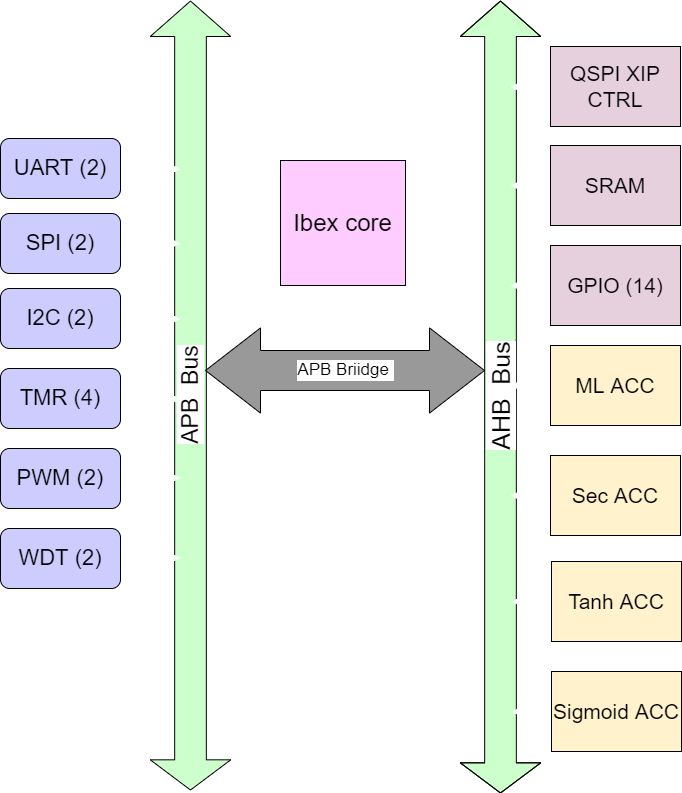

The diagram above was exported from draw.io. Its source (the exported page's mxGraphModel, read from the mxfile embedded in the PNG):
<mxGraphModel dx="868" dy="384" grid="1" gridSize="10" guides="1" tooltips="1" connect="1" arrows="1" fold="1" page="1" pageScale="1" pageWidth="850" pageHeight="1100" math="0" shadow="0">
  <root>
    <mxCell id="0" />
    <mxCell id="1" parent="0" />
    <mxCell id="u7eSxdXgSdVJ_BBEgitg-1" value="APB&amp;nbsp; Bus" style="shape=flexArrow;endArrow=classic;startArrow=classic;html=1;rounded=0;width=31.666666666666668;startSize=9.725;startWidth=47.77777777777778;endWidth=47.77777777777778;endSize=11.500000000000002;fontColor=#000000;horizontal=0;fontSize=23;fillColor=#CCFFCC;" parent="1" edge="1">
      <mxGeometry width="100" height="100" relative="1" as="geometry">
        <mxPoint x="230" y="830" as="sourcePoint" />
        <mxPoint x="230" y="40" as="targetPoint" />
      </mxGeometry>
    </mxCell>
    <mxCell id="u7eSxdXgSdVJ_BBEgitg-2" value="AHB&amp;nbsp; Bus" style="shape=flexArrow;endArrow=classic;startArrow=classic;html=1;rounded=0;width=31.666666666666668;startSize=9.725;startWidth=47.77777777777778;endWidth=47.77777777777778;endSize=11.500000000000002;horizontal=0;fontSize=25;fillColor=#CCFFCC;" parent="1" edge="1">
      <mxGeometry width="100" height="100" relative="1" as="geometry">
        <mxPoint x="540" y="833" as="sourcePoint" />
        <mxPoint x="540" y="40" as="targetPoint" />
        <Array as="points">
          <mxPoint x="540" y="380" />
        </Array>
      </mxGeometry>
    </mxCell>
    <mxCell id="u7eSxdXgSdVJ_BBEgitg-25" style="edgeStyle=orthogonalEdgeStyle;rounded=0;orthogonalLoop=1;jettySize=auto;html=1;exitX=1;exitY=0.5;exitDx=0;exitDy=0;fontSize=23;fontColor=#000000;startArrow=classic;startFill=1;strokeColor=#FFFFFF;" parent="1" source="u7eSxdXgSdVJ_BBEgitg-3" edge="1">
      <mxGeometry relative="1" as="geometry">
        <mxPoint x="520" y="263" as="targetPoint" />
      </mxGeometry>
    </mxCell>
    <mxCell id="u7eSxdXgSdVJ_BBEgitg-3" value="Ibex core" style="whiteSpace=wrap;html=1;aspect=fixed;fillColor=#FFCCFF;fontSize=24;" parent="1" vertex="1">
      <mxGeometry x="320" y="200" width="125" height="125" as="geometry" />
    </mxCell>
    <mxCell id="u7eSxdXgSdVJ_BBEgitg-36" style="edgeStyle=orthogonalEdgeStyle;rounded=0;orthogonalLoop=1;jettySize=auto;html=1;exitX=1;exitY=0.5;exitDx=0;exitDy=0;fontSize=23;fontColor=#000000;startArrow=classic;startFill=1;strokeColor=#FFFFFF;" parent="1" source="u7eSxdXgSdVJ_BBEgitg-5" edge="1">
      <mxGeometry relative="1" as="geometry">
        <mxPoint x="220" y="208.71428571428578" as="targetPoint" />
      </mxGeometry>
    </mxCell>
    <mxCell id="u7eSxdXgSdVJ_BBEgitg-5" value="UART (2)" style="rounded=1;whiteSpace=wrap;html=1;fillColor=#CCCCFF;fontSize=22;" parent="1" vertex="1">
      <mxGeometry x="40" y="178" width="120" height="60" as="geometry" />
    </mxCell>
    <mxCell id="u7eSxdXgSdVJ_BBEgitg-37" style="edgeStyle=orthogonalEdgeStyle;rounded=0;orthogonalLoop=1;jettySize=auto;html=1;exitX=1;exitY=0.5;exitDx=0;exitDy=0;fontSize=23;fontColor=#000000;startArrow=classic;startFill=1;strokeColor=#FFFFFF;" parent="1" source="u7eSxdXgSdVJ_BBEgitg-6" edge="1">
      <mxGeometry relative="1" as="geometry">
        <mxPoint x="220" y="283" as="targetPoint" />
      </mxGeometry>
    </mxCell>
    <mxCell id="u7eSxdXgSdVJ_BBEgitg-6" value="SPI (2)" style="rounded=1;whiteSpace=wrap;html=1;fillColor=#CCCCFF;fontSize=22;" parent="1" vertex="1">
      <mxGeometry x="40" y="253" width="120" height="60" as="geometry" />
    </mxCell>
    <mxCell id="u7eSxdXgSdVJ_BBEgitg-38" style="edgeStyle=orthogonalEdgeStyle;rounded=0;orthogonalLoop=1;jettySize=auto;html=1;exitX=1;exitY=0.5;exitDx=0;exitDy=0;fontSize=23;fontColor=#000000;startArrow=classic;startFill=1;strokeColor=#FFFFFF;" parent="1" source="u7eSxdXgSdVJ_BBEgitg-7" edge="1">
      <mxGeometry relative="1" as="geometry">
        <mxPoint x="220" y="358.7142857142858" as="targetPoint" />
      </mxGeometry>
    </mxCell>
    <mxCell id="u7eSxdXgSdVJ_BBEgitg-7" value="I2C (2)" style="rounded=1;whiteSpace=wrap;html=1;fillColor=#CCCCFF;fontSize=22;" parent="1" vertex="1">
      <mxGeometry x="40" y="328" width="120" height="60" as="geometry" />
    </mxCell>
    <mxCell id="u7eSxdXgSdVJ_BBEgitg-39" style="edgeStyle=orthogonalEdgeStyle;rounded=0;orthogonalLoop=1;jettySize=auto;html=1;exitX=1;exitY=0.5;exitDx=0;exitDy=0;fontSize=23;fontColor=#000000;startArrow=classic;startFill=1;strokeColor=#FFFFFF;" parent="1" source="u7eSxdXgSdVJ_BBEgitg-8" edge="1">
      <mxGeometry relative="1" as="geometry">
        <mxPoint x="220" y="438.7142857142858" as="targetPoint" />
      </mxGeometry>
    </mxCell>
    <mxCell id="u7eSxdXgSdVJ_BBEgitg-8" value="TMR (4)" style="rounded=1;whiteSpace=wrap;html=1;fillColor=#CCCCFF;fontSize=22;" parent="1" vertex="1">
      <mxGeometry x="40" y="408" width="120" height="60" as="geometry" />
    </mxCell>
    <mxCell id="u7eSxdXgSdVJ_BBEgitg-40" style="edgeStyle=orthogonalEdgeStyle;rounded=0;orthogonalLoop=1;jettySize=auto;html=1;exitX=1;exitY=0.5;exitDx=0;exitDy=0;fontSize=23;fontColor=#000000;startArrow=classic;startFill=1;strokeColor=#FFFFFF;" parent="1" source="u7eSxdXgSdVJ_BBEgitg-9" edge="1">
      <mxGeometry relative="1" as="geometry">
        <mxPoint x="220" y="517.2857142857144" as="targetPoint" />
      </mxGeometry>
    </mxCell>
    <mxCell id="u7eSxdXgSdVJ_BBEgitg-9" value="PWM (2)" style="rounded=1;whiteSpace=wrap;html=1;fillColor=#CCCCFF;fontSize=22;" parent="1" vertex="1">
      <mxGeometry x="40" y="488" width="120" height="60" as="geometry" />
    </mxCell>
    <mxCell id="u7eSxdXgSdVJ_BBEgitg-41" style="edgeStyle=orthogonalEdgeStyle;rounded=0;orthogonalLoop=1;jettySize=auto;html=1;exitX=1;exitY=0.5;exitDx=0;exitDy=0;fontSize=23;fontColor=#000000;startArrow=classic;startFill=1;strokeColor=#FFFFFF;" parent="1" source="u7eSxdXgSdVJ_BBEgitg-10" edge="1">
      <mxGeometry relative="1" as="geometry">
        <mxPoint x="220" y="597.2857142857144" as="targetPoint" />
      </mxGeometry>
    </mxCell>
    <mxCell id="u7eSxdXgSdVJ_BBEgitg-10" value="WDT (2)" style="rounded=1;whiteSpace=wrap;html=1;fillColor=#CCCCFF;fontSize=22;" parent="1" vertex="1">
      <mxGeometry x="40" y="568" width="120" height="60" as="geometry" />
    </mxCell>
    <mxCell id="u7eSxdXgSdVJ_BBEgitg-12" value="APB Briidge&amp;nbsp;" style="shape=flexArrow;endArrow=classic;startArrow=classic;html=1;rounded=0;width=40;endSize=18.000000000000004;startWidth=44.207119741100335;startSize=18.000000000000004;endWidth=44.207119741100335;fontSize=17;fillColor=#999999;" parent="1" edge="1">
      <mxGeometry width="100" height="100" relative="1" as="geometry">
        <mxPoint x="244.5" y="410" as="sourcePoint" />
        <mxPoint x="524.5" y="410" as="targetPoint" />
      </mxGeometry>
    </mxCell>
    <mxCell id="u7eSxdXgSdVJ_BBEgitg-27" style="edgeStyle=orthogonalEdgeStyle;rounded=0;orthogonalLoop=1;jettySize=auto;html=1;exitX=0;exitY=0.5;exitDx=0;exitDy=0;fontSize=23;fontColor=#000000;startArrow=classic;startFill=1;strokeColor=#FFFFFF;" parent="1" source="u7eSxdXgSdVJ_BBEgitg-16" edge="1">
      <mxGeometry relative="1" as="geometry">
        <mxPoint x="550" y="126.57142857142867" as="targetPoint" />
      </mxGeometry>
    </mxCell>
    <mxCell id="u7eSxdXgSdVJ_BBEgitg-16" value="QSPI XIP CTRL" style="rounded=0;whiteSpace=wrap;html=1;fillColor=#E6D0DE;fontSize=21;" parent="1" vertex="1">
      <mxGeometry x="590" y="86" width="130" height="80" as="geometry" />
    </mxCell>
    <mxCell id="u7eSxdXgSdVJ_BBEgitg-29" style="edgeStyle=orthogonalEdgeStyle;rounded=0;orthogonalLoop=1;jettySize=auto;html=1;exitX=0;exitY=0.5;exitDx=0;exitDy=0;fontSize=23;fontColor=#000000;startArrow=classic;startFill=1;strokeColor=#FFFFFF;" parent="1" source="u7eSxdXgSdVJ_BBEgitg-20" edge="1">
      <mxGeometry relative="1" as="geometry">
        <mxPoint x="550" y="225.1428571428571" as="targetPoint" />
      </mxGeometry>
    </mxCell>
    <mxCell id="u7eSxdXgSdVJ_BBEgitg-20" value="SRAM" style="rounded=0;whiteSpace=wrap;html=1;fillColor=#E6D0DE;fontSize=21;" parent="1" vertex="1">
      <mxGeometry x="590" y="185" width="130" height="80" as="geometry" />
    </mxCell>
    <mxCell id="u7eSxdXgSdVJ_BBEgitg-34" style="edgeStyle=orthogonalEdgeStyle;rounded=0;orthogonalLoop=1;jettySize=auto;html=1;exitX=0;exitY=0.5;exitDx=0;exitDy=0;fontSize=23;fontColor=#000000;startArrow=classic;startFill=1;strokeColor=#FFFFFF;" parent="1" source="u7eSxdXgSdVJ_BBEgitg-21" edge="1">
      <mxGeometry relative="1" as="geometry">
        <mxPoint x="550" y="325.1428571428571" as="targetPoint" />
      </mxGeometry>
    </mxCell>
    <mxCell id="u7eSxdXgSdVJ_BBEgitg-21" value="GPIO (14)" style="rounded=0;whiteSpace=wrap;html=1;fillColor=#E6D0DE;fontSize=21;" parent="1" vertex="1">
      <mxGeometry x="590" y="285" width="130" height="80" as="geometry" />
    </mxCell>
    <mxCell id="u7eSxdXgSdVJ_BBEgitg-31" style="edgeStyle=orthogonalEdgeStyle;rounded=0;orthogonalLoop=1;jettySize=auto;html=1;exitX=0;exitY=0.5;exitDx=0;exitDy=0;fontSize=23;fontColor=#000000;startArrow=classic;startFill=1;strokeColor=#FFFFFF;" parent="1" source="u7eSxdXgSdVJ_BBEgitg-22" edge="1">
      <mxGeometry relative="1" as="geometry">
        <mxPoint x="550" y="425.14285714285734" as="targetPoint" />
      </mxGeometry>
    </mxCell>
    <mxCell id="u7eSxdXgSdVJ_BBEgitg-22" value="ML ACC" style="rounded=0;whiteSpace=wrap;html=1;fillColor=#FFF2CC;fontSize=21;" parent="1" vertex="1">
      <mxGeometry x="590" y="385" width="130" height="80" as="geometry" />
    </mxCell>
    <mxCell id="u7eSxdXgSdVJ_BBEgitg-35" style="edgeStyle=orthogonalEdgeStyle;rounded=0;orthogonalLoop=1;jettySize=auto;html=1;exitX=0;exitY=0.5;exitDx=0;exitDy=0;fontSize=23;fontColor=#000000;startArrow=classic;startFill=1;strokeColor=#FFFFFF;" parent="1" source="u7eSxdXgSdVJ_BBEgitg-23" edge="1">
      <mxGeometry relative="1" as="geometry">
        <mxPoint x="550" y="535.1428571428573" as="targetPoint" />
      </mxGeometry>
    </mxCell>
    <mxCell id="u7eSxdXgSdVJ_BBEgitg-23" value="Sec ACC" style="rounded=0;whiteSpace=wrap;html=1;fillColor=#FFF2CC;fontSize=21;" parent="1" vertex="1">
      <mxGeometry x="590" y="495" width="130" height="80" as="geometry" />
    </mxCell>
    <mxCell id="CD12brdF35w7z3VvtTje-1" style="edgeStyle=orthogonalEdgeStyle;rounded=0;orthogonalLoop=1;jettySize=auto;html=1;exitX=0;exitY=0.5;exitDx=0;exitDy=0;fontSize=23;fontColor=#000000;startArrow=classic;startFill=1;strokeColor=#FFFFFF;" parent="1" source="CD12brdF35w7z3VvtTje-2" edge="1">
      <mxGeometry relative="1" as="geometry">
        <mxPoint x="551" y="641.1428571428573" as="targetPoint" />
      </mxGeometry>
    </mxCell>
    <mxCell id="CD12brdF35w7z3VvtTje-2" value="Tanh ACC" style="rounded=0;whiteSpace=wrap;html=1;fillColor=#FFF2CC;fontSize=21;" parent="1" vertex="1">
      <mxGeometry x="591" y="601" width="130" height="80" as="geometry" />
    </mxCell>
    <mxCell id="CD12brdF35w7z3VvtTje-3" style="edgeStyle=orthogonalEdgeStyle;rounded=0;orthogonalLoop=1;jettySize=auto;html=1;exitX=0;exitY=0.5;exitDx=0;exitDy=0;fontSize=23;fontColor=#000000;startArrow=classic;startFill=1;strokeColor=#FFFFFF;" parent="1" source="CD12brdF35w7z3VvtTje-4" edge="1">
      <mxGeometry relative="1" as="geometry">
        <mxPoint x="551" y="751.1428571428573" as="targetPoint" />
      </mxGeometry>
    </mxCell>
    <mxCell id="CD12brdF35w7z3VvtTje-4" value="Sigmoid ACC" style="rounded=0;whiteSpace=wrap;html=1;fillColor=#FFF2CC;fontSize=21;" parent="1" vertex="1">
      <mxGeometry x="591" y="711" width="130" height="80" as="geometry" />
    </mxCell>
  </root>
</mxGraphModel>